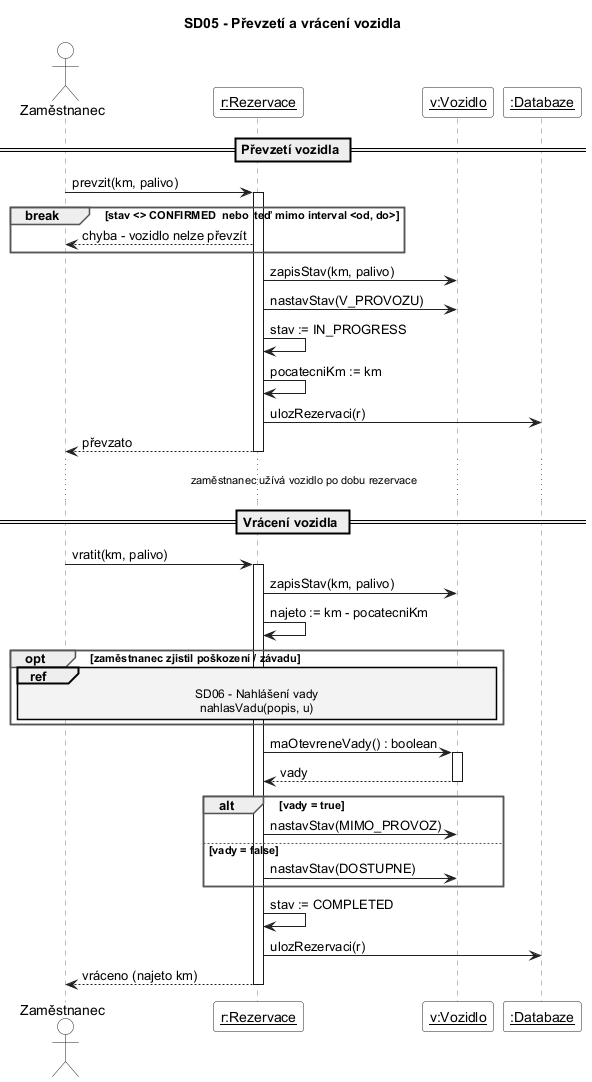

The diagram above was rendered by PlantUML. Its source (embedded in the PNG):
@startuml SD05_PrevzetiVraceniVozidla
' ============================================================
' SD05 - Převzetí a vrácení vozidla
' Use case: Provoz vozidla - „Kontrola stavu při převzetí / vrácení“
'           «include» Zadání tachometru a paliva
'           «extend»  Nahlášení závady (SD06)
' Třídy: Rezervace, Vozidlo, Databaze
' Stavy rezervace: CONFIRMED -> IN_PROGRESS -> COMPLETED
' Stavy vozidla:   DOSTUPNE -> V_PROVOZU -> DOSTUPNE / MIMO_PROVOZ
' ============================================================
skinparam defaultFontName Arial
skinparam shadowing false
skinparam ArrowColor #222222
skinparam SequenceLifeLineBorderColor #777777
skinparam ParticipantBackgroundColor #FFFFFF
skinparam ParticipantBorderColor #222222
skinparam ActorBackgroundColor #FFFFFF
skinparam ActorBorderColor #222222
skinparam BoundaryBackgroundColor #FFFFFF
skinparam BoundaryBorderColor #222222
skinparam SequenceGroupBorderColor #555555
skinparam SequenceGroupHeaderFontStyle bold
skinparam SequenceReferenceBackgroundColor #F3F3F3
skinparam NoteBackgroundColor #FFFBE6
skinparam NoteBorderColor #B5A642

title SD05 - Převzetí a vrácení vozidla

actor "Zaměstnanec" as Z
participant "__r:Rezervace__" as R
participant "__v:Vozidlo__" as V
participant "__:Databaze__" as DB

== Převzetí vozidla ==

Z -> R : prevzit(km, palivo)
activate R
break stav <> CONFIRMED  nebo  teď mimo interval <od, do>
  R --> Z : chyba - vozidlo nelze převzít
end
R -> V : zapisStav(km, palivo)
R -> V : nastavStav(V_PROVOZU)
R -> R : stav := IN_PROGRESS
R -> R : pocatecniKm := km
R -> DB : ulozRezervaci(r)
R --> Z : převzato
deactivate R

... zaměstnanec užívá vozidlo po dobu rezervace ...

== Vrácení vozidla ==

Z -> R : vratit(km, palivo)
activate R
R -> V : zapisStav(km, palivo)
R -> R : najeto := km - pocatecniKm

opt zaměstnanec zjistil poškození / závadu
  ref over Z, V : SD06 - Nahlášení vady\nnahlasVadu(popis, u)
end

R -> V : maOtevreneVady() : boolean
activate V
V --> R : vady
deactivate V

alt vady = true
  R -> V : nastavStav(MIMO_PROVOZ)
else vady = false
  R -> V : nastavStav(DOSTUPNE)
end

R -> R : stav := COMPLETED
R -> DB : ulozRezervaci(r)
R --> Z : vráceno (najeto km)
deactivate R

@enduml